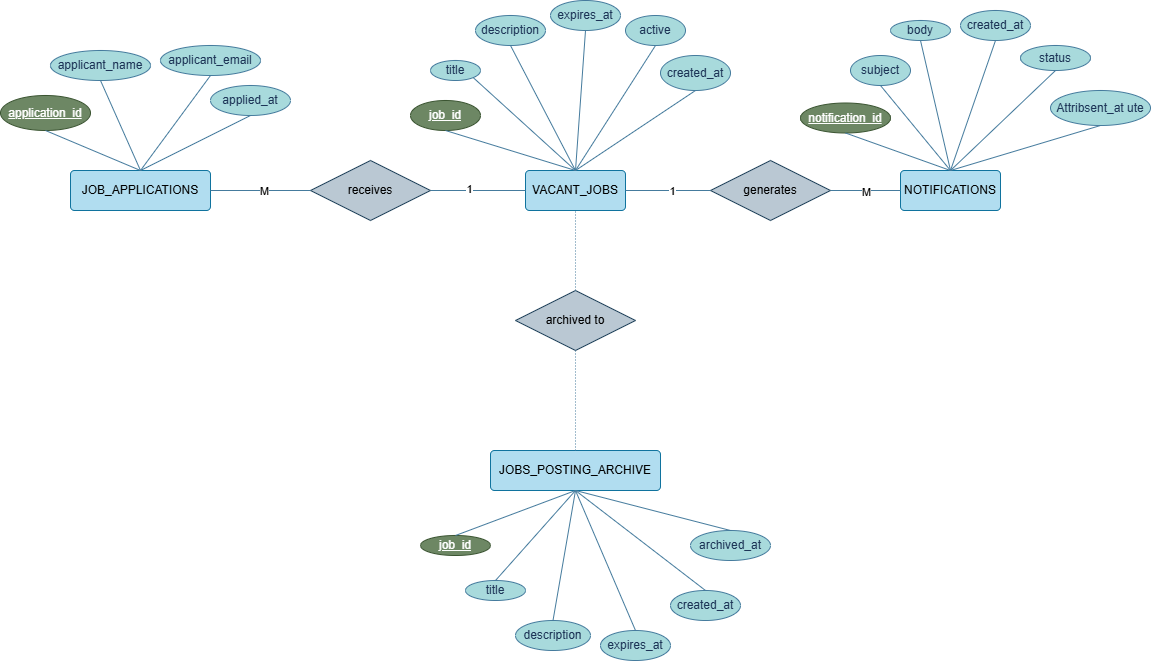

The diagram above was exported from draw.io. Its source (the exported page's mxGraphModel, read from the mxfile embedded in the PNG):
<mxGraphModel dx="1727" dy="958" grid="1" gridSize="10" guides="1" tooltips="1" connect="1" arrows="1" fold="1" page="1" pageScale="1" pageWidth="1169" pageHeight="1654" math="0" shadow="0">
  <root>
    <mxCell id="0" />
    <mxCell id="1" parent="0" />
    <mxCell id="_NwyKP3ydWaJ2xYk-sEm-1" parent="1" style="rounded=1;arcSize=10;whiteSpace=wrap;html=1;align=center;fillColor=#b1ddf0;strokeColor=#10739e;labelBackgroundColor=none;" value="VACANT_JOBS" vertex="1">
      <mxGeometry height="40" width="100" x="535" y="520" as="geometry" />
    </mxCell>
    <mxCell id="_NwyKP3ydWaJ2xYk-sEm-2" parent="1" style="rounded=1;arcSize=10;whiteSpace=wrap;html=1;align=center;fillColor=#b1ddf0;strokeColor=#10739e;labelBackgroundColor=none;" value="JOB_APPLICATIONS" vertex="1">
      <mxGeometry height="40" width="140" x="80" y="520" as="geometry" />
    </mxCell>
    <mxCell id="_NwyKP3ydWaJ2xYk-sEm-3" parent="1" style="rounded=1;arcSize=10;whiteSpace=wrap;html=1;align=center;fillColor=#b1ddf0;strokeColor=#10739e;labelBackgroundColor=none;" value="JOBS_POSTING_ARCHIVE" vertex="1">
      <mxGeometry height="40" width="170" x="500" y="800" as="geometry" />
    </mxCell>
    <mxCell id="_NwyKP3ydWaJ2xYk-sEm-4" parent="1" style="rounded=1;arcSize=10;whiteSpace=wrap;html=1;align=center;fillColor=#b1ddf0;strokeColor=#10739e;labelBackgroundColor=none;" value="NOTIFICATIONS     " vertex="1">
      <mxGeometry height="40" width="100" x="910" y="520" as="geometry" />
    </mxCell>
    <mxCell id="_NwyKP3ydWaJ2xYk-sEm-5" parent="1" style="ellipse;whiteSpace=wrap;html=1;align=center;fontStyle=4;fillColor=#6d8764;fontColor=#ffffff;strokeColor=#3A5431;labelBackgroundColor=none;" value="job_id" vertex="1">
      <mxGeometry height="30" width="70" x="420" y="450" as="geometry" />
    </mxCell>
    <mxCell id="_NwyKP3ydWaJ2xYk-sEm-6" parent="1" style="ellipse;whiteSpace=wrap;html=1;align=center;labelBackgroundColor=none;fillColor=#A8DADC;strokeColor=#457B9D;fontColor=#1D3557;" value="title" vertex="1">
      <mxGeometry height="20" width="50" x="440" y="410" as="geometry" />
    </mxCell>
    <mxCell id="_NwyKP3ydWaJ2xYk-sEm-7" parent="1" style="ellipse;whiteSpace=wrap;html=1;align=center;labelBackgroundColor=none;fillColor=#A8DADC;strokeColor=#457B9D;fontColor=#1D3557;" value="description       " vertex="1">
      <mxGeometry height="30" width="70" x="485" y="365" as="geometry" />
    </mxCell>
    <mxCell id="_NwyKP3ydWaJ2xYk-sEm-8" parent="1" style="ellipse;whiteSpace=wrap;html=1;align=center;labelBackgroundColor=none;fillColor=#A8DADC;strokeColor=#457B9D;fontColor=#1D3557;" value="expires_at        " vertex="1">
      <mxGeometry height="30" width="70" x="560" y="350" as="geometry" />
    </mxCell>
    <mxCell id="_NwyKP3ydWaJ2xYk-sEm-9" parent="1" style="ellipse;whiteSpace=wrap;html=1;align=center;labelBackgroundColor=none;fillColor=#A8DADC;strokeColor=#457B9D;fontColor=#1D3557;" value="active            " vertex="1">
      <mxGeometry height="30" width="60" x="635" y="365" as="geometry" />
    </mxCell>
    <mxCell id="_NwyKP3ydWaJ2xYk-sEm-10" parent="1" style="ellipse;whiteSpace=wrap;html=1;align=center;labelBackgroundColor=none;fillColor=#A8DADC;strokeColor=#457B9D;fontColor=#1D3557;" value="created_at        " vertex="1">
      <mxGeometry height="35" width="70" x="670" y="405" as="geometry" />
    </mxCell>
    <mxCell id="_NwyKP3ydWaJ2xYk-sEm-12" parent="1" style="ellipse;whiteSpace=wrap;html=1;align=center;fontStyle=4;fillColor=#6d8764;fontColor=#ffffff;strokeColor=#3A5431;labelBackgroundColor=none;" value="application_id " vertex="1">
      <mxGeometry height="35" width="90" x="10" y="445" as="geometry" />
    </mxCell>
    <mxCell id="_NwyKP3ydWaJ2xYk-sEm-13" parent="1" style="ellipse;whiteSpace=wrap;html=1;align=center;labelBackgroundColor=none;fillColor=#A8DADC;strokeColor=#457B9D;fontColor=#1D3557;" value="applicant_name    " vertex="1">
      <mxGeometry height="30" width="100" x="60" y="400" as="geometry" />
    </mxCell>
    <mxCell id="_NwyKP3ydWaJ2xYk-sEm-14" parent="1" style="ellipse;whiteSpace=wrap;html=1;align=center;labelBackgroundColor=none;fillColor=#A8DADC;strokeColor=#457B9D;fontColor=#1D3557;" value="applicant_email   " vertex="1">
      <mxGeometry height="30" width="100" x="170" y="395" as="geometry" />
    </mxCell>
    <mxCell id="_NwyKP3ydWaJ2xYk-sEm-15" parent="1" style="ellipse;whiteSpace=wrap;html=1;align=center;labelBackgroundColor=none;fillColor=#A8DADC;strokeColor=#457B9D;fontColor=#1D3557;" value="applied_at        " vertex="1">
      <mxGeometry height="30" width="80" x="220" y="435" as="geometry" />
    </mxCell>
    <mxCell id="_NwyKP3ydWaJ2xYk-sEm-17" parent="1" style="ellipse;whiteSpace=wrap;html=1;align=center;fontStyle=4;fillColor=#6d8764;fontColor=#ffffff;strokeColor=#3A5431;labelBackgroundColor=none;" value="notification_id " vertex="1">
      <mxGeometry height="30" width="90" x="810" y="452.5" as="geometry" />
    </mxCell>
    <mxCell id="_NwyKP3ydWaJ2xYk-sEm-18" parent="1" style="ellipse;whiteSpace=wrap;html=1;align=center;labelBackgroundColor=none;fillColor=#A8DADC;strokeColor=#457B9D;fontColor=#1D3557;" value="subject             " vertex="1">
      <mxGeometry height="30" width="60" x="860" y="405" as="geometry" />
    </mxCell>
    <mxCell id="_NwyKP3ydWaJ2xYk-sEm-19" parent="1" style="ellipse;whiteSpace=wrap;html=1;align=center;labelBackgroundColor=none;fillColor=#A8DADC;strokeColor=#457B9D;fontColor=#1D3557;" value="body                " vertex="1">
      <mxGeometry height="20" width="60" x="900" y="370" as="geometry" />
    </mxCell>
    <mxCell id="_NwyKP3ydWaJ2xYk-sEm-20" parent="1" style="ellipse;whiteSpace=wrap;html=1;align=center;labelBackgroundColor=none;fillColor=#A8DADC;strokeColor=#457B9D;fontColor=#1D3557;" value="created_at          " vertex="1">
      <mxGeometry height="30" width="70" x="970" y="360" as="geometry" />
    </mxCell>
    <mxCell id="_NwyKP3ydWaJ2xYk-sEm-21" parent="1" style="ellipse;whiteSpace=wrap;html=1;align=center;labelBackgroundColor=none;fillColor=#A8DADC;strokeColor=#457B9D;fontColor=#1D3557;" value="status              " vertex="1">
      <mxGeometry height="25" width="70" x="1030" y="395" as="geometry" />
    </mxCell>
    <mxCell id="_NwyKP3ydWaJ2xYk-sEm-22" parent="1" style="ellipse;whiteSpace=wrap;html=1;align=center;labelBackgroundColor=none;fillColor=#A8DADC;strokeColor=#457B9D;fontColor=#1D3557;" value="Attribsent_at             ute" vertex="1">
      <mxGeometry height="35" width="100" x="1060" y="440" as="geometry" />
    </mxCell>
    <mxCell id="_NwyKP3ydWaJ2xYk-sEm-23" parent="1" style="ellipse;whiteSpace=wrap;html=1;align=center;fontStyle=4;fillColor=#6d8764;fontColor=#ffffff;strokeColor=#3A5431;labelBackgroundColor=none;" value="job_id " vertex="1">
      <mxGeometry height="20" width="70" x="430" y="885" as="geometry" />
    </mxCell>
    <mxCell id="_NwyKP3ydWaJ2xYk-sEm-24" parent="1" style="ellipse;whiteSpace=wrap;html=1;align=center;labelBackgroundColor=none;fillColor=#A8DADC;strokeColor=#457B9D;fontColor=#1D3557;" value="title                 " vertex="1">
      <mxGeometry height="20" width="60" x="475" y="930" as="geometry" />
    </mxCell>
    <mxCell id="_NwyKP3ydWaJ2xYk-sEm-25" parent="1" style="ellipse;whiteSpace=wrap;html=1;align=center;labelBackgroundColor=none;fillColor=#A8DADC;strokeColor=#457B9D;fontColor=#1D3557;" value="description           " vertex="1">
      <mxGeometry height="30" width="75" x="525" y="970" as="geometry" />
    </mxCell>
    <mxCell id="_NwyKP3ydWaJ2xYk-sEm-26" parent="1" style="ellipse;whiteSpace=wrap;html=1;align=center;labelBackgroundColor=none;fillColor=#A8DADC;strokeColor=#457B9D;fontColor=#1D3557;" value="expires_at            " vertex="1">
      <mxGeometry height="30" width="70" x="610" y="980" as="geometry" />
    </mxCell>
    <mxCell id="_NwyKP3ydWaJ2xYk-sEm-27" parent="1" style="ellipse;whiteSpace=wrap;html=1;align=center;labelBackgroundColor=none;fillColor=#A8DADC;strokeColor=#457B9D;fontColor=#1D3557;" value="created_at            " vertex="1">
      <mxGeometry height="30" width="70" x="680" y="940" as="geometry" />
    </mxCell>
    <mxCell id="_NwyKP3ydWaJ2xYk-sEm-28" parent="1" style="ellipse;whiteSpace=wrap;html=1;align=center;labelBackgroundColor=none;fillColor=#A8DADC;strokeColor=#457B9D;fontColor=#1D3557;" value="archived_at           " vertex="1">
      <mxGeometry height="30" width="80" x="700" y="880" as="geometry" />
    </mxCell>
    <mxCell id="_NwyKP3ydWaJ2xYk-sEm-29" parent="1" style="shape=rhombus;perimeter=rhombusPerimeter;whiteSpace=wrap;html=1;align=center;fillColor=#bac8d3;strokeColor=#23445d;labelBackgroundColor=none;" value="receives" vertex="1">
      <mxGeometry height="60" width="120" x="320" y="510" as="geometry" />
    </mxCell>
    <mxCell id="_NwyKP3ydWaJ2xYk-sEm-30" edge="1" parent="1" source="_NwyKP3ydWaJ2xYk-sEm-2" style="endArrow=none;html=1;rounded=0;entryX=0;entryY=0.5;entryDx=0;entryDy=0;exitX=1;exitY=0.5;exitDx=0;exitDy=0;labelBackgroundColor=none;strokeColor=#457B9D;fontColor=default;" target="_NwyKP3ydWaJ2xYk-sEm-29" value="">
      <mxGeometry relative="1" as="geometry">
        <mxPoint x="560" y="720" as="sourcePoint" />
        <mxPoint x="720" y="720" as="targetPoint" />
      </mxGeometry>
    </mxCell>
    <mxCell id="_NwyKP3ydWaJ2xYk-sEm-63" connectable="0" parent="_NwyKP3ydWaJ2xYk-sEm-30" style="edgeLabel;html=1;align=center;verticalAlign=middle;resizable=0;points=[];" value="M" vertex="1">
      <mxGeometry relative="1" x="0.06" as="geometry">
        <mxPoint as="offset" />
      </mxGeometry>
    </mxCell>
    <mxCell id="_NwyKP3ydWaJ2xYk-sEm-31" edge="1" parent="1" source="_NwyKP3ydWaJ2xYk-sEm-29" style="endArrow=none;html=1;rounded=0;entryX=0;entryY=0.5;entryDx=0;entryDy=0;labelBackgroundColor=none;strokeColor=#457B9D;fontColor=default;" target="_NwyKP3ydWaJ2xYk-sEm-1" value="">
      <mxGeometry relative="1" as="geometry">
        <mxPoint x="320" y="590" as="sourcePoint" />
        <mxPoint x="395" y="590" as="targetPoint" />
      </mxGeometry>
    </mxCell>
    <mxCell id="_NwyKP3ydWaJ2xYk-sEm-62" connectable="0" parent="_NwyKP3ydWaJ2xYk-sEm-31" style="edgeLabel;html=1;align=center;verticalAlign=middle;resizable=0;points=[];" value="1" vertex="1">
      <mxGeometry relative="1" x="-0.2" y="2" as="geometry">
        <mxPoint as="offset" />
      </mxGeometry>
    </mxCell>
    <mxCell id="_NwyKP3ydWaJ2xYk-sEm-32" parent="1" style="shape=rhombus;perimeter=rhombusPerimeter;whiteSpace=wrap;html=1;align=center;fillColor=#bac8d3;strokeColor=#23445d;labelBackgroundColor=none;" value="generates" vertex="1">
      <mxGeometry height="60" width="120" x="720" y="510" as="geometry" />
    </mxCell>
    <mxCell id="_NwyKP3ydWaJ2xYk-sEm-33" edge="1" parent="1" source="_NwyKP3ydWaJ2xYk-sEm-32" style="endArrow=none;html=1;rounded=0;entryX=0;entryY=0.5;entryDx=0;entryDy=0;exitX=1;exitY=0.5;exitDx=0;exitDy=0;labelBackgroundColor=none;strokeColor=#457B9D;fontColor=default;" target="_NwyKP3ydWaJ2xYk-sEm-4" value="">
      <mxGeometry relative="1" as="geometry">
        <mxPoint x="580" y="670" as="sourcePoint" />
        <mxPoint x="660" y="670" as="targetPoint" />
      </mxGeometry>
    </mxCell>
    <mxCell id="_NwyKP3ydWaJ2xYk-sEm-66" connectable="0" parent="_NwyKP3ydWaJ2xYk-sEm-33" style="edgeLabel;html=1;align=center;verticalAlign=middle;resizable=0;points=[];" value="M" vertex="1">
      <mxGeometry relative="1" y="-1" as="geometry">
        <mxPoint as="offset" />
      </mxGeometry>
    </mxCell>
    <mxCell id="_NwyKP3ydWaJ2xYk-sEm-34" edge="1" parent="1" source="_NwyKP3ydWaJ2xYk-sEm-1" style="endArrow=none;html=1;rounded=0;entryX=0;entryY=0.5;entryDx=0;entryDy=0;exitX=1;exitY=0.5;exitDx=0;exitDy=0;labelBackgroundColor=none;strokeColor=#457B9D;fontColor=default;" target="_NwyKP3ydWaJ2xYk-sEm-32" value="">
      <mxGeometry relative="1" as="geometry">
        <mxPoint x="750" y="620" as="sourcePoint" />
        <mxPoint x="830" y="620" as="targetPoint" />
      </mxGeometry>
    </mxCell>
    <mxCell id="_NwyKP3ydWaJ2xYk-sEm-64" connectable="0" parent="_NwyKP3ydWaJ2xYk-sEm-34" style="edgeLabel;html=1;align=center;verticalAlign=middle;resizable=0;points=[];" value="1" vertex="1">
      <mxGeometry relative="1" x="0.0824" as="geometry">
        <mxPoint as="offset" />
      </mxGeometry>
    </mxCell>
    <mxCell id="_NwyKP3ydWaJ2xYk-sEm-35" parent="1" style="shape=rhombus;perimeter=rhombusPerimeter;whiteSpace=wrap;html=1;align=center;fillColor=#bac8d3;strokeColor=#23445d;labelBackgroundColor=none;" value="archived to" vertex="1">
      <mxGeometry height="60" width="120" x="525" y="640" as="geometry" />
    </mxCell>
    <mxCell id="_NwyKP3ydWaJ2xYk-sEm-38" edge="1" parent="1" source="_NwyKP3ydWaJ2xYk-sEm-2" style="endArrow=none;html=1;rounded=0;entryX=0.5;entryY=1;entryDx=0;entryDy=0;exitX=0.5;exitY=0;exitDx=0;exitDy=0;labelBackgroundColor=none;strokeColor=#457B9D;fontColor=default;" target="_NwyKP3ydWaJ2xYk-sEm-12" value="">
      <mxGeometry relative="1" as="geometry">
        <mxPoint x="270" y="550" as="sourcePoint" />
        <mxPoint x="370" y="550" as="targetPoint" />
      </mxGeometry>
    </mxCell>
    <mxCell id="_NwyKP3ydWaJ2xYk-sEm-39" edge="1" parent="1" source="_NwyKP3ydWaJ2xYk-sEm-2" style="endArrow=none;html=1;rounded=0;entryX=0.5;entryY=1;entryDx=0;entryDy=0;exitX=0.5;exitY=0;exitDx=0;exitDy=0;labelBackgroundColor=none;strokeColor=#457B9D;fontColor=default;" target="_NwyKP3ydWaJ2xYk-sEm-13" value="">
      <mxGeometry relative="1" as="geometry">
        <mxPoint x="180" y="560" as="sourcePoint" />
        <mxPoint x="280" y="560" as="targetPoint" />
      </mxGeometry>
    </mxCell>
    <mxCell id="_NwyKP3ydWaJ2xYk-sEm-40" edge="1" parent="1" source="_NwyKP3ydWaJ2xYk-sEm-2" style="endArrow=none;html=1;rounded=0;entryX=0.5;entryY=1;entryDx=0;entryDy=0;exitX=0.5;exitY=0;exitDx=0;exitDy=0;labelBackgroundColor=none;strokeColor=#457B9D;fontColor=default;" target="_NwyKP3ydWaJ2xYk-sEm-14" value="">
      <mxGeometry relative="1" as="geometry">
        <mxPoint x="180" y="570" as="sourcePoint" />
        <mxPoint x="280" y="570" as="targetPoint" />
      </mxGeometry>
    </mxCell>
    <mxCell id="_NwyKP3ydWaJ2xYk-sEm-41" edge="1" parent="1" source="_NwyKP3ydWaJ2xYk-sEm-2" style="endArrow=none;html=1;rounded=0;entryX=0.5;entryY=1;entryDx=0;entryDy=0;exitX=0.5;exitY=0;exitDx=0;exitDy=0;labelBackgroundColor=none;strokeColor=#457B9D;fontColor=default;" target="_NwyKP3ydWaJ2xYk-sEm-15" value="">
      <mxGeometry relative="1" as="geometry">
        <mxPoint x="180" y="630" as="sourcePoint" />
        <mxPoint x="280" y="630" as="targetPoint" />
      </mxGeometry>
    </mxCell>
    <mxCell id="_NwyKP3ydWaJ2xYk-sEm-42" edge="1" parent="1" source="_NwyKP3ydWaJ2xYk-sEm-1" style="endArrow=none;html=1;rounded=0;entryX=0.5;entryY=1;entryDx=0;entryDy=0;exitX=0.5;exitY=0;exitDx=0;exitDy=0;labelBackgroundColor=none;strokeColor=#457B9D;fontColor=default;" target="_NwyKP3ydWaJ2xYk-sEm-10" value="">
      <mxGeometry relative="1" as="geometry">
        <mxPoint x="500" y="630" as="sourcePoint" />
        <mxPoint x="600" y="630" as="targetPoint" />
      </mxGeometry>
    </mxCell>
    <mxCell id="_NwyKP3ydWaJ2xYk-sEm-43" edge="1" parent="1" source="_NwyKP3ydWaJ2xYk-sEm-1" style="endArrow=none;html=1;rounded=0;entryX=0.5;entryY=1;entryDx=0;entryDy=0;exitX=0.5;exitY=0;exitDx=0;exitDy=0;labelBackgroundColor=none;strokeColor=#457B9D;fontColor=default;" target="_NwyKP3ydWaJ2xYk-sEm-9" value="">
      <mxGeometry relative="1" as="geometry">
        <mxPoint x="570" y="540" as="sourcePoint" />
        <mxPoint x="670" y="540" as="targetPoint" />
      </mxGeometry>
    </mxCell>
    <mxCell id="_NwyKP3ydWaJ2xYk-sEm-44" edge="1" parent="1" source="_NwyKP3ydWaJ2xYk-sEm-8" style="endArrow=none;html=1;rounded=0;entryX=0.5;entryY=0;entryDx=0;entryDy=0;exitX=0.5;exitY=1;exitDx=0;exitDy=0;labelBackgroundColor=none;strokeColor=#457B9D;fontColor=default;" target="_NwyKP3ydWaJ2xYk-sEm-1" value="">
      <mxGeometry relative="1" as="geometry">
        <mxPoint x="500" y="520" as="sourcePoint" />
        <mxPoint x="600" y="520" as="targetPoint" />
      </mxGeometry>
    </mxCell>
    <mxCell id="_NwyKP3ydWaJ2xYk-sEm-45" edge="1" parent="1" source="_NwyKP3ydWaJ2xYk-sEm-1" style="endArrow=none;html=1;rounded=0;entryX=0.5;entryY=1;entryDx=0;entryDy=0;exitX=0.5;exitY=0;exitDx=0;exitDy=0;labelBackgroundColor=none;strokeColor=#457B9D;fontColor=default;" target="_NwyKP3ydWaJ2xYk-sEm-7" value="">
      <mxGeometry relative="1" as="geometry">
        <mxPoint x="550" y="490" as="sourcePoint" />
        <mxPoint x="650" y="490" as="targetPoint" />
      </mxGeometry>
    </mxCell>
    <mxCell id="_NwyKP3ydWaJ2xYk-sEm-46" edge="1" parent="1" source="_NwyKP3ydWaJ2xYk-sEm-1" style="endArrow=none;html=1;rounded=0;entryX=1;entryY=1;entryDx=0;entryDy=0;exitX=0.5;exitY=0;exitDx=0;exitDy=0;labelBackgroundColor=none;strokeColor=#457B9D;fontColor=default;" target="_NwyKP3ydWaJ2xYk-sEm-6" value="">
      <mxGeometry relative="1" as="geometry">
        <mxPoint x="550" y="540" as="sourcePoint" />
        <mxPoint x="650" y="540" as="targetPoint" />
      </mxGeometry>
    </mxCell>
    <mxCell id="_NwyKP3ydWaJ2xYk-sEm-47" edge="1" parent="1" source="_NwyKP3ydWaJ2xYk-sEm-1" style="endArrow=none;html=1;rounded=0;entryX=0.5;entryY=1;entryDx=0;entryDy=0;exitX=0.5;exitY=0;exitDx=0;exitDy=0;labelBackgroundColor=none;strokeColor=#457B9D;fontColor=default;" target="_NwyKP3ydWaJ2xYk-sEm-5" value="">
      <mxGeometry relative="1" as="geometry">
        <mxPoint x="540" y="580" as="sourcePoint" />
        <mxPoint x="640" y="580" as="targetPoint" />
      </mxGeometry>
    </mxCell>
    <mxCell id="_NwyKP3ydWaJ2xYk-sEm-50" edge="1" parent="1" source="_NwyKP3ydWaJ2xYk-sEm-4" style="endArrow=none;html=1;rounded=0;entryX=0.5;entryY=1;entryDx=0;entryDy=0;exitX=0.5;exitY=0;exitDx=0;exitDy=0;labelBackgroundColor=none;strokeColor=#457B9D;fontColor=default;" target="_NwyKP3ydWaJ2xYk-sEm-22" value="">
      <mxGeometry relative="1" as="geometry">
        <mxPoint x="850" y="610" as="sourcePoint" />
        <mxPoint x="950" y="610" as="targetPoint" />
      </mxGeometry>
    </mxCell>
    <mxCell id="_NwyKP3ydWaJ2xYk-sEm-51" edge="1" parent="1" source="_NwyKP3ydWaJ2xYk-sEm-4" style="endArrow=none;html=1;rounded=0;entryX=0.5;entryY=1;entryDx=0;entryDy=0;exitX=0.5;exitY=0;exitDx=0;exitDy=0;labelBackgroundColor=none;strokeColor=#457B9D;fontColor=default;" target="_NwyKP3ydWaJ2xYk-sEm-21" value="">
      <mxGeometry relative="1" as="geometry">
        <mxPoint x="980" y="570" as="sourcePoint" />
        <mxPoint x="1080" y="570" as="targetPoint" />
      </mxGeometry>
    </mxCell>
    <mxCell id="_NwyKP3ydWaJ2xYk-sEm-52" edge="1" parent="1" source="_NwyKP3ydWaJ2xYk-sEm-4" style="endArrow=none;html=1;rounded=0;entryX=0.5;entryY=1;entryDx=0;entryDy=0;exitX=0.5;exitY=0;exitDx=0;exitDy=0;labelBackgroundColor=none;strokeColor=#457B9D;fontColor=default;" target="_NwyKP3ydWaJ2xYk-sEm-20" value="">
      <mxGeometry relative="1" as="geometry">
        <mxPoint x="1050" y="570" as="sourcePoint" />
        <mxPoint x="1150" y="570" as="targetPoint" />
      </mxGeometry>
    </mxCell>
    <mxCell id="_NwyKP3ydWaJ2xYk-sEm-53" edge="1" parent="1" source="_NwyKP3ydWaJ2xYk-sEm-4" style="endArrow=none;html=1;rounded=0;entryX=0.5;entryY=1;entryDx=0;entryDy=0;exitX=0.5;exitY=0;exitDx=0;exitDy=0;labelBackgroundColor=none;strokeColor=#457B9D;fontColor=default;" target="_NwyKP3ydWaJ2xYk-sEm-19" value="">
      <mxGeometry relative="1" as="geometry">
        <mxPoint x="990" y="590" as="sourcePoint" />
        <mxPoint x="1090" y="590" as="targetPoint" />
      </mxGeometry>
    </mxCell>
    <mxCell id="_NwyKP3ydWaJ2xYk-sEm-54" edge="1" parent="1" source="_NwyKP3ydWaJ2xYk-sEm-4" style="endArrow=none;html=1;rounded=0;entryX=0.5;entryY=1;entryDx=0;entryDy=0;exitX=0.5;exitY=0;exitDx=0;exitDy=0;labelBackgroundColor=none;strokeColor=#457B9D;fontColor=default;" target="_NwyKP3ydWaJ2xYk-sEm-18" value="">
      <mxGeometry relative="1" as="geometry">
        <mxPoint x="960" y="670" as="sourcePoint" />
        <mxPoint x="1060" y="670" as="targetPoint" />
      </mxGeometry>
    </mxCell>
    <mxCell id="_NwyKP3ydWaJ2xYk-sEm-55" edge="1" parent="1" source="_NwyKP3ydWaJ2xYk-sEm-4" style="endArrow=none;html=1;rounded=0;entryX=0.5;entryY=1;entryDx=0;entryDy=0;exitX=0.5;exitY=0;exitDx=0;exitDy=0;labelBackgroundColor=none;strokeColor=#457B9D;fontColor=default;" target="_NwyKP3ydWaJ2xYk-sEm-17" value="">
      <mxGeometry relative="1" as="geometry">
        <mxPoint x="890" y="550" as="sourcePoint" />
        <mxPoint x="990" y="550" as="targetPoint" />
      </mxGeometry>
    </mxCell>
    <mxCell id="_NwyKP3ydWaJ2xYk-sEm-56" edge="1" parent="1" source="_NwyKP3ydWaJ2xYk-sEm-23" style="endArrow=none;html=1;rounded=0;entryX=0.5;entryY=1;entryDx=0;entryDy=0;exitX=0.5;exitY=0;exitDx=0;exitDy=0;labelBackgroundColor=none;strokeColor=#457B9D;fontColor=default;" target="_NwyKP3ydWaJ2xYk-sEm-3" value="">
      <mxGeometry relative="1" as="geometry">
        <mxPoint x="660" y="890" as="sourcePoint" />
        <mxPoint x="750" y="1140" as="targetPoint" />
      </mxGeometry>
    </mxCell>
    <mxCell id="_NwyKP3ydWaJ2xYk-sEm-57" edge="1" parent="1" source="_NwyKP3ydWaJ2xYk-sEm-24" style="endArrow=none;html=1;rounded=0;entryX=0.5;entryY=1;entryDx=0;entryDy=0;exitX=0.5;exitY=0;exitDx=0;exitDy=0;labelBackgroundColor=none;strokeColor=#457B9D;fontColor=default;" target="_NwyKP3ydWaJ2xYk-sEm-3" value="">
      <mxGeometry relative="1" as="geometry">
        <mxPoint x="590" y="910" as="sourcePoint" />
        <mxPoint x="690" y="910" as="targetPoint" />
      </mxGeometry>
    </mxCell>
    <mxCell id="_NwyKP3ydWaJ2xYk-sEm-58" edge="1" parent="1" source="_NwyKP3ydWaJ2xYk-sEm-25" style="endArrow=none;html=1;rounded=0;exitX=0.5;exitY=0;exitDx=0;exitDy=0;entryX=0.5;entryY=1;entryDx=0;entryDy=0;labelBackgroundColor=none;strokeColor=#457B9D;fontColor=default;" target="_NwyKP3ydWaJ2xYk-sEm-3" value="">
      <mxGeometry relative="1" as="geometry">
        <mxPoint x="580" y="950" as="sourcePoint" />
        <mxPoint x="600" y="860" as="targetPoint" />
      </mxGeometry>
    </mxCell>
    <mxCell id="_NwyKP3ydWaJ2xYk-sEm-59" edge="1" parent="1" source="_NwyKP3ydWaJ2xYk-sEm-26" style="endArrow=none;html=1;rounded=0;entryX=0.5;entryY=1;entryDx=0;entryDy=0;exitX=0.5;exitY=0;exitDx=0;exitDy=0;labelBackgroundColor=none;strokeColor=#457B9D;fontColor=default;" target="_NwyKP3ydWaJ2xYk-sEm-3" value="">
      <mxGeometry relative="1" as="geometry">
        <mxPoint x="600" y="940" as="sourcePoint" />
        <mxPoint x="700" y="940" as="targetPoint" />
      </mxGeometry>
    </mxCell>
    <mxCell id="_NwyKP3ydWaJ2xYk-sEm-60" edge="1" parent="1" source="_NwyKP3ydWaJ2xYk-sEm-27" style="endArrow=none;html=1;rounded=0;exitX=0.5;exitY=0;exitDx=0;exitDy=0;entryX=0.5;entryY=1;entryDx=0;entryDy=0;labelBackgroundColor=none;strokeColor=#457B9D;fontColor=default;" target="_NwyKP3ydWaJ2xYk-sEm-3" value="">
      <mxGeometry relative="1" as="geometry">
        <mxPoint x="650" y="940" as="sourcePoint" />
        <mxPoint x="660" y="890" as="targetPoint" />
      </mxGeometry>
    </mxCell>
    <mxCell id="_NwyKP3ydWaJ2xYk-sEm-61" edge="1" parent="1" source="_NwyKP3ydWaJ2xYk-sEm-3" style="endArrow=none;html=1;rounded=0;entryX=0.5;entryY=0;entryDx=0;entryDy=0;exitX=0.5;exitY=1;exitDx=0;exitDy=0;labelBackgroundColor=none;strokeColor=#457B9D;fontColor=default;" target="_NwyKP3ydWaJ2xYk-sEm-28" value="">
      <mxGeometry relative="1" as="geometry">
        <mxPoint x="610" y="960" as="sourcePoint" />
        <mxPoint x="710" y="960" as="targetPoint" />
      </mxGeometry>
    </mxCell>
    <mxCell id="_NwyKP3ydWaJ2xYk-sEm-69" edge="1" parent="1" source="_NwyKP3ydWaJ2xYk-sEm-35" style="endArrow=none;html=1;rounded=0;dashed=1;dashPattern=1 2;entryX=0.5;entryY=1;entryDx=0;entryDy=0;exitX=0.5;exitY=0;exitDx=0;exitDy=0;labelBackgroundColor=none;strokeColor=#457B9D;fontColor=default;" target="_NwyKP3ydWaJ2xYk-sEm-1" value="">
      <mxGeometry relative="1" as="geometry">
        <mxPoint x="560" y="620" as="sourcePoint" />
        <mxPoint x="720" y="620" as="targetPoint" />
      </mxGeometry>
    </mxCell>
    <mxCell id="_NwyKP3ydWaJ2xYk-sEm-72" edge="1" parent="1" source="_NwyKP3ydWaJ2xYk-sEm-3" style="endArrow=none;html=1;rounded=0;dashed=1;dashPattern=1 2;entryX=0.5;entryY=1;entryDx=0;entryDy=0;exitX=0.5;exitY=0;exitDx=0;exitDy=0;labelBackgroundColor=none;strokeColor=#457B9D;fontColor=default;" target="_NwyKP3ydWaJ2xYk-sEm-35" value="">
      <mxGeometry relative="1" as="geometry">
        <mxPoint x="590" y="720" as="sourcePoint" />
        <mxPoint x="590" y="640" as="targetPoint" />
      </mxGeometry>
    </mxCell>
  </root>
</mxGraphModel>